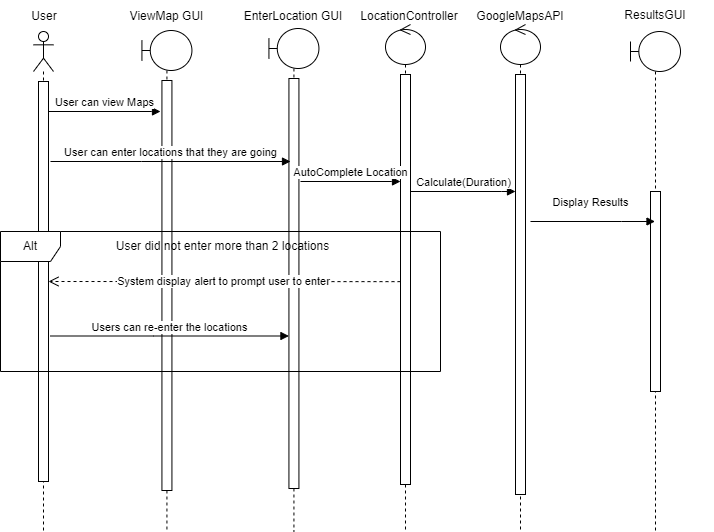

The diagram above was exported from draw.io. Its source (the exported page's mxGraphModel, read from the mxfile embedded in the PNG):
<mxGraphModel dx="2524" dy="756" grid="1" gridSize="10" guides="1" tooltips="1" connect="1" arrows="1" fold="1" page="1" pageScale="1" pageWidth="850" pageHeight="1100" math="0" shadow="0">
  <root>
    <mxCell id="0" />
    <mxCell id="1" parent="0" />
    <mxCell id="TLnMrh_ErneqoVsGK3En-1" value="User" style="text;html=1;strokeColor=none;fillColor=none;align=center;verticalAlign=middle;whiteSpace=wrap;rounded=0;" vertex="1" parent="1">
      <mxGeometry x="-26" y="30" width="60" height="30" as="geometry" />
    </mxCell>
    <mxCell id="TLnMrh_ErneqoVsGK3En-2" value="" style="shape=umlLifeline;perimeter=lifelinePerimeter;whiteSpace=wrap;html=1;container=0;dropTarget=0;collapsible=0;recursiveResize=0;outlineConnect=0;portConstraint=eastwest;newEdgeStyle={&quot;edgeStyle&quot;:&quot;elbowEdgeStyle&quot;,&quot;elbow&quot;:&quot;vertical&quot;,&quot;curved&quot;:0,&quot;rounded&quot;:0};participant=umlActor;" vertex="1" parent="1">
      <mxGeometry x="-7" y="60" width="20" height="500" as="geometry" />
    </mxCell>
    <mxCell id="TLnMrh_ErneqoVsGK3En-3" value="" style="html=1;points=[];perimeter=orthogonalPerimeter;outlineConnect=0;targetShapes=umlLifeline;portConstraint=eastwest;newEdgeStyle={&quot;edgeStyle&quot;:&quot;elbowEdgeStyle&quot;,&quot;elbow&quot;:&quot;vertical&quot;,&quot;curved&quot;:0,&quot;rounded&quot;:0};" vertex="1" parent="TLnMrh_ErneqoVsGK3En-2">
      <mxGeometry x="5" y="50" width="10" height="400" as="geometry" />
    </mxCell>
    <mxCell id="bqdREDkI_TmOAkceljNJ-1" value="" style="shape=umlLifeline;perimeter=lifelinePerimeter;whiteSpace=wrap;html=1;container=0;dropTarget=0;collapsible=0;recursiveResize=0;outlineConnect=0;portConstraint=eastwest;newEdgeStyle={&quot;edgeStyle&quot;:&quot;elbowEdgeStyle&quot;,&quot;elbow&quot;:&quot;vertical&quot;,&quot;curved&quot;:0,&quot;rounded&quot;:0};participant=umlBoundary;" vertex="1" parent="1">
      <mxGeometry x="101.43" y="59" width="50" height="501" as="geometry" />
    </mxCell>
    <mxCell id="bqdREDkI_TmOAkceljNJ-2" value="" style="html=1;points=[];perimeter=orthogonalPerimeter;outlineConnect=0;targetShapes=umlLifeline;portConstraint=eastwest;newEdgeStyle={&quot;edgeStyle&quot;:&quot;elbowEdgeStyle&quot;,&quot;elbow&quot;:&quot;vertical&quot;,&quot;curved&quot;:0,&quot;rounded&quot;:0};" vertex="1" parent="bqdREDkI_TmOAkceljNJ-1">
      <mxGeometry x="20" y="50" width="10" height="410" as="geometry" />
    </mxCell>
    <mxCell id="bqdREDkI_TmOAkceljNJ-3" value="ViewMap GUI" style="text;html=1;strokeColor=none;fillColor=none;align=center;verticalAlign=middle;whiteSpace=wrap;rounded=0;" vertex="1" parent="1">
      <mxGeometry x="87.15" y="30" width="78.57" height="30" as="geometry" />
    </mxCell>
    <mxCell id="bqdREDkI_TmOAkceljNJ-4" value="" style="shape=umlLifeline;perimeter=lifelinePerimeter;whiteSpace=wrap;html=1;container=0;dropTarget=0;collapsible=0;recursiveResize=0;outlineConnect=0;portConstraint=eastwest;newEdgeStyle={&quot;edgeStyle&quot;:&quot;elbowEdgeStyle&quot;,&quot;elbow&quot;:&quot;vertical&quot;,&quot;curved&quot;:0,&quot;rounded&quot;:0};participant=umlBoundary;" vertex="1" parent="1">
      <mxGeometry x="228.43" y="57" width="50" height="503" as="geometry" />
    </mxCell>
    <mxCell id="bqdREDkI_TmOAkceljNJ-5" value="" style="html=1;points=[];perimeter=orthogonalPerimeter;outlineConnect=0;targetShapes=umlLifeline;portConstraint=eastwest;newEdgeStyle={&quot;edgeStyle&quot;:&quot;elbowEdgeStyle&quot;,&quot;elbow&quot;:&quot;vertical&quot;,&quot;curved&quot;:0,&quot;rounded&quot;:0};" vertex="1" parent="bqdREDkI_TmOAkceljNJ-4">
      <mxGeometry x="20" y="50" width="10" height="410" as="geometry" />
    </mxCell>
    <mxCell id="bqdREDkI_TmOAkceljNJ-6" value="EnterLocation GUI" style="text;html=1;strokeColor=none;fillColor=none;align=center;verticalAlign=middle;whiteSpace=wrap;rounded=0;" vertex="1" parent="1">
      <mxGeometry x="195.5" y="30" width="115.86" height="30" as="geometry" />
    </mxCell>
    <mxCell id="YhTM6JGD4CQIW8WwN3By-1" value="" style="shape=umlLifeline;perimeter=lifelinePerimeter;whiteSpace=wrap;html=1;container=0;dropTarget=0;collapsible=0;recursiveResize=0;outlineConnect=0;portConstraint=eastwest;newEdgeStyle={&quot;edgeStyle&quot;:&quot;elbowEdgeStyle&quot;,&quot;elbow&quot;:&quot;vertical&quot;,&quot;curved&quot;:0,&quot;rounded&quot;:0};participant=umlControl;" vertex="1" parent="1">
      <mxGeometry x="345" y="53" width="40" height="507" as="geometry" />
    </mxCell>
    <mxCell id="YhTM6JGD4CQIW8WwN3By-2" value="" style="html=1;points=[];perimeter=orthogonalPerimeter;outlineConnect=0;targetShapes=umlLifeline;portConstraint=eastwest;newEdgeStyle={&quot;edgeStyle&quot;:&quot;elbowEdgeStyle&quot;,&quot;elbow&quot;:&quot;vertical&quot;,&quot;curved&quot;:0,&quot;rounded&quot;:0};" vertex="1" parent="YhTM6JGD4CQIW8WwN3By-1">
      <mxGeometry x="15" y="50" width="10" height="410" as="geometry" />
    </mxCell>
    <mxCell id="YhTM6JGD4CQIW8WwN3By-4" value="LocationController" style="text;html=1;strokeColor=none;fillColor=none;align=center;verticalAlign=middle;whiteSpace=wrap;rounded=0;" vertex="1" parent="1">
      <mxGeometry x="311" y="30" width="115.86" height="30" as="geometry" />
    </mxCell>
    <mxCell id="YhTM6JGD4CQIW8WwN3By-5" value="" style="shape=umlLifeline;perimeter=lifelinePerimeter;whiteSpace=wrap;html=1;container=0;dropTarget=0;collapsible=0;recursiveResize=0;outlineConnect=0;portConstraint=eastwest;newEdgeStyle={&quot;edgeStyle&quot;:&quot;elbowEdgeStyle&quot;,&quot;elbow&quot;:&quot;vertical&quot;,&quot;curved&quot;:0,&quot;rounded&quot;:0};participant=umlControl;" vertex="1" parent="1">
      <mxGeometry x="460" y="53" width="40" height="507" as="geometry" />
    </mxCell>
    <mxCell id="YhTM6JGD4CQIW8WwN3By-6" value="" style="html=1;points=[];perimeter=orthogonalPerimeter;outlineConnect=0;targetShapes=umlLifeline;portConstraint=eastwest;newEdgeStyle={&quot;edgeStyle&quot;:&quot;elbowEdgeStyle&quot;,&quot;elbow&quot;:&quot;vertical&quot;,&quot;curved&quot;:0,&quot;rounded&quot;:0};" vertex="1" parent="YhTM6JGD4CQIW8WwN3By-5">
      <mxGeometry x="15" y="50" width="10" height="420" as="geometry" />
    </mxCell>
    <mxCell id="YhTM6JGD4CQIW8WwN3By-8" value="GoogleMapsAPI" style="text;html=1;strokeColor=none;fillColor=none;align=center;verticalAlign=middle;whiteSpace=wrap;rounded=0;" vertex="1" parent="1">
      <mxGeometry x="422.07" y="30" width="115.86" height="30" as="geometry" />
    </mxCell>
    <mxCell id="758it4qFyy5o8XpM_ibZ-1" value="" style="shape=umlLifeline;perimeter=lifelinePerimeter;whiteSpace=wrap;html=1;container=0;dropTarget=0;collapsible=0;recursiveResize=0;outlineConnect=0;portConstraint=eastwest;newEdgeStyle={&quot;edgeStyle&quot;:&quot;elbowEdgeStyle&quot;,&quot;elbow&quot;:&quot;vertical&quot;,&quot;curved&quot;:0,&quot;rounded&quot;:0};participant=umlBoundary;" vertex="1" parent="1">
      <mxGeometry x="590" y="60" width="50" height="500" as="geometry" />
    </mxCell>
    <mxCell id="dPprqz-nZyX0MkUMlpy7-1" value="" style="html=1;points=[];perimeter=orthogonalPerimeter;outlineConnect=0;targetShapes=umlLifeline;portConstraint=eastwest;newEdgeStyle={&quot;edgeStyle&quot;:&quot;elbowEdgeStyle&quot;,&quot;elbow&quot;:&quot;vertical&quot;,&quot;curved&quot;:0,&quot;rounded&quot;:0};" vertex="1" parent="758it4qFyy5o8XpM_ibZ-1">
      <mxGeometry x="20" y="160" width="10" height="200" as="geometry" />
    </mxCell>
    <mxCell id="758it4qFyy5o8XpM_ibZ-3" value="ResultsGUI" style="text;html=1;strokeColor=none;fillColor=none;align=center;verticalAlign=middle;whiteSpace=wrap;rounded=0;" vertex="1" parent="1">
      <mxGeometry x="557.0699999999999" y="29" width="115.86" height="30" as="geometry" />
    </mxCell>
    <mxCell id="cYXwCQpnN5zdjjUp3wmK-1" value="User can view Maps" style="html=1;verticalAlign=bottom;endArrow=block;edgeStyle=elbowEdgeStyle;elbow=vertical;curved=0;rounded=0;" edge="1" parent="1" source="TLnMrh_ErneqoVsGK3En-3">
      <mxGeometry width="80" relative="1" as="geometry">
        <mxPoint x="20" y="140" as="sourcePoint" />
        <mxPoint x="120" y="140" as="targetPoint" />
        <Array as="points">
          <mxPoint x="111.15" y="140" />
        </Array>
      </mxGeometry>
    </mxCell>
    <mxCell id="XiwFPruAC9sUIeLs-rtv-1" value="User can enter locations that they are going" style="html=1;verticalAlign=bottom;endArrow=block;edgeStyle=elbowEdgeStyle;elbow=vertical;curved=0;rounded=0;" edge="1" parent="1">
      <mxGeometry width="80" relative="1" as="geometry">
        <mxPoint x="10" y="190" as="sourcePoint" />
        <mxPoint x="250" y="190" as="targetPoint" />
        <Array as="points">
          <mxPoint x="101.15" y="190" />
        </Array>
      </mxGeometry>
    </mxCell>
    <mxCell id="XiwFPruAC9sUIeLs-rtv-2" value="AutoComplete Location" style="html=1;verticalAlign=bottom;endArrow=block;edgeStyle=elbowEdgeStyle;elbow=vertical;curved=0;rounded=0;" edge="1" parent="1">
      <mxGeometry width="80" relative="1" as="geometry">
        <mxPoint x="260" y="210" as="sourcePoint" />
        <mxPoint x="360" y="210" as="targetPoint" />
        <Array as="points">
          <mxPoint x="351.15" y="210" />
        </Array>
      </mxGeometry>
    </mxCell>
    <mxCell id="XiwFPruAC9sUIeLs-rtv-3" value="Calculate(Duration)" style="html=1;verticalAlign=bottom;endArrow=block;edgeStyle=elbowEdgeStyle;elbow=vertical;curved=0;rounded=0;" edge="1" parent="1" target="YhTM6JGD4CQIW8WwN3By-6">
      <mxGeometry width="80" relative="1" as="geometry">
        <mxPoint x="370" y="220" as="sourcePoint" />
        <mxPoint x="470" y="220" as="targetPoint" />
        <Array as="points">
          <mxPoint x="461.15" y="220" />
        </Array>
      </mxGeometry>
    </mxCell>
    <mxCell id="XiwFPruAC9sUIeLs-rtv-5" value="Display Results" style="html=1;verticalAlign=bottom;endArrow=block;edgeStyle=elbowEdgeStyle;elbow=vertical;curved=0;rounded=0;" edge="1" parent="1" target="758it4qFyy5o8XpM_ibZ-1">
      <mxGeometry x="-0.0361" y="10" width="80" relative="1" as="geometry">
        <mxPoint x="490" y="250" as="sourcePoint" />
        <mxPoint x="600" y="250" as="targetPoint" />
        <Array as="points">
          <mxPoint x="581.15" y="250" />
        </Array>
        <mxPoint as="offset" />
      </mxGeometry>
    </mxCell>
    <mxCell id="r-NUnxNuiREf6oBiU28r-1" value="Alt" style="shape=umlFrame;whiteSpace=wrap;html=1;pointerEvents=0;" vertex="1" parent="1">
      <mxGeometry x="-40" y="260" width="440" height="140" as="geometry" />
    </mxCell>
    <mxCell id="r-NUnxNuiREf6oBiU28r-2" value="User did not enter more than 2 locations" style="text;strokeColor=none;align=center;fillColor=none;html=1;verticalAlign=middle;whiteSpace=wrap;rounded=0;" vertex="1" parent="1">
      <mxGeometry x="52.72000000000003" y="260" width="258.64" height="30" as="geometry" />
    </mxCell>
    <mxCell id="xB3fbNQFYCoy00cRLc2l-1" value="" style="html=1;verticalAlign=bottom;endArrow=open;dashed=1;endSize=8;edgeStyle=elbowEdgeStyle;elbow=vertical;curved=0;rounded=0;" edge="1" parent="1" target="TLnMrh_ErneqoVsGK3En-3">
      <mxGeometry relative="1" as="geometry">
        <mxPoint x="360" y="310.14" as="sourcePoint" />
        <mxPoint x="120" y="310.14" as="targetPoint" />
      </mxGeometry>
    </mxCell>
    <mxCell id="efSmJwqRIuTsBFV6ouNn-1" value="System display alert to prompt user to enter" style="edgeLabel;html=1;align=center;verticalAlign=middle;resizable=0;points=[];" vertex="1" connectable="0" parent="xB3fbNQFYCoy00cRLc2l-1">
      <mxGeometry x="-0.6471" y="-1" relative="1" as="geometry">
        <mxPoint x="-116" as="offset" />
      </mxGeometry>
    </mxCell>
    <mxCell id="efSmJwqRIuTsBFV6ouNn-2" value="Users can re-enter the locations" style="html=1;verticalAlign=bottom;endArrow=block;edgeStyle=elbowEdgeStyle;elbow=vertical;curved=0;rounded=0;" edge="1" parent="1" target="bqdREDkI_TmOAkceljNJ-5">
      <mxGeometry width="80" relative="1" as="geometry">
        <mxPoint x="10" y="364.5" as="sourcePoint" />
        <mxPoint x="122" y="364.5" as="targetPoint" />
        <Array as="points">
          <mxPoint x="113.15" y="364.5" />
        </Array>
      </mxGeometry>
    </mxCell>
  </root>
</mxGraphModel>